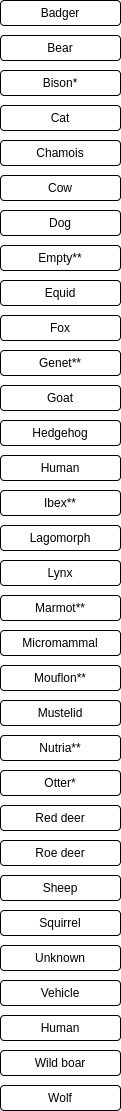

The diagram above was exported from draw.io. Its source (the exported page's mxGraphModel, read from the mxfile embedded in the PNG):
<mxGraphModel dx="947" dy="1594" grid="0" gridSize="10" guides="1" tooltips="1" connect="1" arrows="1" fold="1" page="0" pageScale="1" pageWidth="827" pageHeight="1169" math="0" shadow="0">
  <root>
    <mxCell id="0" />
    <mxCell id="1" parent="0" />
    <mxCell id="SJ-EjwzHf5jVI1uUDhqG-1" value="Badger" style="rounded=1;whiteSpace=wrap;html=1;" vertex="1" parent="1">
      <mxGeometry x="161" y="-38" width="120" height="25" as="geometry" />
    </mxCell>
    <mxCell id="SJ-EjwzHf5jVI1uUDhqG-2" value="Bear" style="rounded=1;whiteSpace=wrap;html=1;" vertex="1" parent="1">
      <mxGeometry x="161" y="-3" width="120" height="25" as="geometry" />
    </mxCell>
    <mxCell id="SJ-EjwzHf5jVI1uUDhqG-3" value="Bison*" style="rounded=1;whiteSpace=wrap;html=1;" vertex="1" parent="1">
      <mxGeometry x="161" y="32" width="120" height="25" as="geometry" />
    </mxCell>
    <mxCell id="SJ-EjwzHf5jVI1uUDhqG-4" value="Cat" style="rounded=1;whiteSpace=wrap;html=1;" vertex="1" parent="1">
      <mxGeometry x="161" y="67" width="120" height="25" as="geometry" />
    </mxCell>
    <mxCell id="SJ-EjwzHf5jVI1uUDhqG-5" value="Chamois" style="rounded=1;whiteSpace=wrap;html=1;" vertex="1" parent="1">
      <mxGeometry x="161" y="102" width="120" height="25" as="geometry" />
    </mxCell>
    <mxCell id="SJ-EjwzHf5jVI1uUDhqG-6" value="Cow" style="rounded=1;whiteSpace=wrap;html=1;" vertex="1" parent="1">
      <mxGeometry x="161" y="137" width="120" height="25" as="geometry" />
    </mxCell>
    <mxCell id="SJ-EjwzHf5jVI1uUDhqG-7" value="Dog" style="rounded=1;whiteSpace=wrap;html=1;" vertex="1" parent="1">
      <mxGeometry x="161" y="172" width="120" height="25" as="geometry" />
    </mxCell>
    <mxCell id="SJ-EjwzHf5jVI1uUDhqG-8" value="Empty**" style="rounded=1;whiteSpace=wrap;html=1;" vertex="1" parent="1">
      <mxGeometry x="161" y="207" width="120" height="25" as="geometry" />
    </mxCell>
    <mxCell id="SJ-EjwzHf5jVI1uUDhqG-9" value="Equid" style="rounded=1;whiteSpace=wrap;html=1;" vertex="1" parent="1">
      <mxGeometry x="161" y="242" width="120" height="25" as="geometry" />
    </mxCell>
    <mxCell id="SJ-EjwzHf5jVI1uUDhqG-10" value="Fox" style="rounded=1;whiteSpace=wrap;html=1;" vertex="1" parent="1">
      <mxGeometry x="161" y="277" width="120" height="25" as="geometry" />
    </mxCell>
    <mxCell id="SJ-EjwzHf5jVI1uUDhqG-11" value="Genet**" style="rounded=1;whiteSpace=wrap;html=1;" vertex="1" parent="1">
      <mxGeometry x="161" y="312" width="120" height="25" as="geometry" />
    </mxCell>
    <mxCell id="SJ-EjwzHf5jVI1uUDhqG-12" value="Goat" style="rounded=1;whiteSpace=wrap;html=1;" vertex="1" parent="1">
      <mxGeometry x="161" y="347" width="120" height="25" as="geometry" />
    </mxCell>
    <mxCell id="SJ-EjwzHf5jVI1uUDhqG-13" value="Hedgehog" style="rounded=1;whiteSpace=wrap;html=1;" vertex="1" parent="1">
      <mxGeometry x="161" y="382" width="120" height="25" as="geometry" />
    </mxCell>
    <mxCell id="SJ-EjwzHf5jVI1uUDhqG-14" value="Human" style="rounded=1;whiteSpace=wrap;html=1;" vertex="1" parent="1">
      <mxGeometry x="161" y="417" width="120" height="25" as="geometry" />
    </mxCell>
    <mxCell id="SJ-EjwzHf5jVI1uUDhqG-15" value="Ibex**" style="rounded=1;whiteSpace=wrap;html=1;" vertex="1" parent="1">
      <mxGeometry x="161" y="452" width="120" height="25" as="geometry" />
    </mxCell>
    <mxCell id="SJ-EjwzHf5jVI1uUDhqG-16" value="Lagomorph" style="rounded=1;whiteSpace=wrap;html=1;" vertex="1" parent="1">
      <mxGeometry x="161" y="487" width="120" height="25" as="geometry" />
    </mxCell>
    <mxCell id="SJ-EjwzHf5jVI1uUDhqG-17" value="Lynx" style="rounded=1;whiteSpace=wrap;html=1;" vertex="1" parent="1">
      <mxGeometry x="161" y="522" width="120" height="25" as="geometry" />
    </mxCell>
    <mxCell id="SJ-EjwzHf5jVI1uUDhqG-18" value="Marmot**" style="rounded=1;whiteSpace=wrap;html=1;" vertex="1" parent="1">
      <mxGeometry x="161" y="557" width="120" height="25" as="geometry" />
    </mxCell>
    <mxCell id="SJ-EjwzHf5jVI1uUDhqG-19" value="Micromammal" style="rounded=1;whiteSpace=wrap;html=1;" vertex="1" parent="1">
      <mxGeometry x="161" y="592" width="120" height="25" as="geometry" />
    </mxCell>
    <mxCell id="SJ-EjwzHf5jVI1uUDhqG-20" value="Mouflon**" style="rounded=1;whiteSpace=wrap;html=1;" vertex="1" parent="1">
      <mxGeometry x="161" y="627" width="120" height="25" as="geometry" />
    </mxCell>
    <mxCell id="SJ-EjwzHf5jVI1uUDhqG-21" value="Mustelid" style="rounded=1;whiteSpace=wrap;html=1;" vertex="1" parent="1">
      <mxGeometry x="161" y="662" width="120" height="25" as="geometry" />
    </mxCell>
    <mxCell id="SJ-EjwzHf5jVI1uUDhqG-22" value="Nutria**" style="rounded=1;whiteSpace=wrap;html=1;" vertex="1" parent="1">
      <mxGeometry x="161" y="697" width="120" height="25" as="geometry" />
    </mxCell>
    <mxCell id="SJ-EjwzHf5jVI1uUDhqG-23" value="Otter*" style="rounded=1;whiteSpace=wrap;html=1;" vertex="1" parent="1">
      <mxGeometry x="161" y="732" width="120" height="25" as="geometry" />
    </mxCell>
    <mxCell id="SJ-EjwzHf5jVI1uUDhqG-24" value="Red deer" style="rounded=1;whiteSpace=wrap;html=1;" vertex="1" parent="1">
      <mxGeometry x="161" y="767" width="120" height="25" as="geometry" />
    </mxCell>
    <mxCell id="SJ-EjwzHf5jVI1uUDhqG-25" value="Roe deer" style="rounded=1;whiteSpace=wrap;html=1;" vertex="1" parent="1">
      <mxGeometry x="161" y="802" width="120" height="25" as="geometry" />
    </mxCell>
    <mxCell id="SJ-EjwzHf5jVI1uUDhqG-26" value="Sheep" style="rounded=1;whiteSpace=wrap;html=1;" vertex="1" parent="1">
      <mxGeometry x="161" y="837" width="120" height="25" as="geometry" />
    </mxCell>
    <mxCell id="SJ-EjwzHf5jVI1uUDhqG-27" value="Squirrel" style="rounded=1;whiteSpace=wrap;html=1;" vertex="1" parent="1">
      <mxGeometry x="161" y="872" width="120" height="25" as="geometry" />
    </mxCell>
    <mxCell id="SJ-EjwzHf5jVI1uUDhqG-28" value="Unknown" style="rounded=1;whiteSpace=wrap;html=1;" vertex="1" parent="1">
      <mxGeometry x="161" y="907" width="120" height="25" as="geometry" />
    </mxCell>
    <mxCell id="SJ-EjwzHf5jVI1uUDhqG-29" value="Vehicle" style="rounded=1;whiteSpace=wrap;html=1;" vertex="1" parent="1">
      <mxGeometry x="161" y="942" width="120" height="25" as="geometry" />
    </mxCell>
    <mxCell id="SJ-EjwzHf5jVI1uUDhqG-30" value="Human" style="rounded=1;whiteSpace=wrap;html=1;" vertex="1" parent="1">
      <mxGeometry x="161" y="977" width="120" height="25" as="geometry" />
    </mxCell>
    <mxCell id="SJ-EjwzHf5jVI1uUDhqG-31" value="Wild boar" style="rounded=1;whiteSpace=wrap;html=1;" vertex="1" parent="1">
      <mxGeometry x="161" y="1012" width="120" height="25" as="geometry" />
    </mxCell>
    <mxCell id="SJ-EjwzHf5jVI1uUDhqG-32" value="Wolf" style="rounded=1;whiteSpace=wrap;html=1;" vertex="1" parent="1">
      <mxGeometry x="161" y="1047" width="120" height="25" as="geometry" />
    </mxCell>
  </root>
</mxGraphModel>